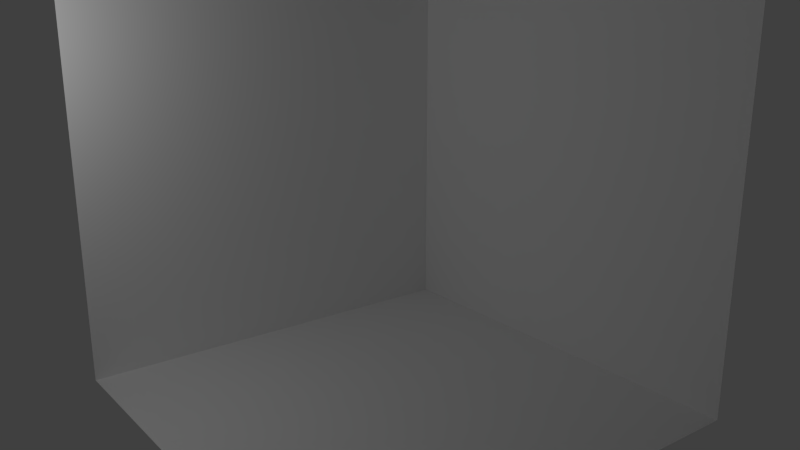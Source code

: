 # Source: room01.blend  (saved by Blender 2.66.0; exported with 4.5.12 LTS)
import bpy
from mathutils import Matrix  # noqa: F401  (used for matrix-valued properties, if any)

bpy.ops.wm.read_factory_settings(use_empty=True)
scene = bpy.context.scene
scene.name = 'Scene'

# ---- collections
col_collection_1 = bpy.data.collections.new('Collection 1'); scene.collection.children.link(col_collection_1)
col_collection_2 = bpy.data.collections.new('Collection 2'); scene.collection.children.link(col_collection_2)
col_collection_2.hide_render = True
col_collection_2.hide_viewport = True
col_collection_3 = bpy.data.collections.new('Collection 3'); scene.collection.children.link(col_collection_3)
col_collection_3.hide_render = True
col_collection_3.hide_viewport = True
col_collection_4 = bpy.data.collections.new('Collection 4'); scene.collection.children.link(col_collection_4)
col_collection_11 = bpy.data.collections.new('Collection 11'); scene.collection.children.link(col_collection_11)
col_collection_12 = bpy.data.collections.new('Collection 12'); scene.collection.children.link(col_collection_12)
col_collection_12.hide_render = True
col_collection_12.hide_viewport = True

# ---- materials (node trees are filled in below, after node groups)
mat_white = bpy.data.materials.new('white')
mat_white.alpha_threshold = 0.0
mat_white.use_transparent_shadow = False
mat_white.diffuse_color = (0.9404, 0.9404, 0.9404, 1.0)
mat_white.roughness = 0.5
mat_white.line_color = (0.0, 0.0, 0.0, 1.0)

# ---- material node trees

# ---- world
world_world = bpy.data.worlds.new('World'); scene.world = world_world
world_world.color = (0.05088, 0.05088, 0.05088)
world_world.use_sun_shadow = False
world_world.sun_shadow_jitter_overblur = 0.0
world_world.cycles.sampling_method = 'MANUAL'
world_world.cycles.sample_map_resolution = 256

# ---- cameras
cam_camera = bpy.data.cameras.new('Camera')
cam_camera.clip_end = 100.0
cam_camera.lens = 35.0
cam_camera.sensor_width = 32.0
cam_camera.sensor_height = 18.0
cam_camera.ortho_scale = 7.314
cam_camera.dof.focus_distance = 0.0
cam_camera.dof.aperture_fstop = 128.0

# ---- lights
light_lamp = bpy.data.lights.new('Lamp', 'POINT')
light_lamp.transmission_factor = 0.0
light_lamp.cutoff_distance = 30.0
light_lamp.energy = 100.0
light_lamp.shadow_buffer_clip_start = 1.001
light_lamp.shadow_soft_size = 0.1
light_lamp.shadow_maximum_resolution = 0.006
light_lamp.use_absolute_resolution = True
light_lamp.cycles.use_multiple_importance_sampling = False

# ---- meshes
me_plane_005 = bpy.data.meshes.new('Plane.005')
me_plane_005.from_pydata([(1.0, -1.0, 0.0), (-1.0, -1.0, 0.0), (1.0, 1.0, 0.0), (-1.0, 1.0, 0.0)], [], [(1, 0, 2, 3)])
_uv = me_plane_005.uv_layers.new(name='UV coord')
_uv.uv.foreach_set('vector', [0.0001001, 9.998e-05, 0.9999, 0.0001, 0.9999, 0.9999, 9.998e-05, 0.9999])
me_plane_005.materials.append(mat_white)
me_plane_005.use_remesh_preserve_volume = False
me_plane_005.use_remesh_preserve_attributes = False
me_plane_005.use_mirror_vertex_groups = False
me_plane_005.update()
me_plane_004 = bpy.data.meshes.new('Plane.004')
me_plane_004.from_pydata([(1.0, -1.0, 0.0), (-1.0, -1.0, 0.0), (1.0, 1.0, 0.0), (-1.0, 1.0, 0.0)], [], [(1, 0, 2, 3)])
_uv = me_plane_004.uv_layers.new(name='UV coord')
_uv.uv.foreach_set('vector', [0.0001001, 9.998e-05, 0.9999, 0.0001, 0.9999, 0.9999, 9.998e-05, 0.9999])
me_plane_004.materials.append(mat_white)
me_plane_004.use_remesh_preserve_volume = False
me_plane_004.use_remesh_preserve_attributes = False
me_plane_004.use_mirror_vertex_groups = False
me_plane_004.update()
me_plane_003 = bpy.data.meshes.new('Plane.003')
me_plane_003.from_pydata([(1.0, -1.0, 0.0), (-1.0, -1.0, 0.0), (1.0, 1.0, 0.0), (-1.0, 1.0, 0.0)], [], [(1, 0, 2, 3)])
_uv = me_plane_003.uv_layers.new(name='UV coord')
_uv.uv.foreach_set('vector', [0.0001001, 9.998e-05, 0.9999, 0.0001, 0.9999, 0.9999, 9.998e-05, 0.9999])
me_plane_003.materials.append(mat_white)
me_plane_003.use_remesh_preserve_volume = False
me_plane_003.use_remesh_preserve_attributes = False
me_plane_003.use_mirror_vertex_groups = False
me_plane_003.update()
me_plane_002 = bpy.data.meshes.new('Plane.002')
me_plane_002.from_pydata([(1.0, -1.0, 0.0), (-1.0, -1.0, 0.0), (1.0, 1.0, 0.0), (-1.0, 1.0, 0.0)], [], [(1, 0, 2, 3)])
me_plane_002.materials.append(mat_white)
me_plane_002.use_remesh_preserve_volume = False
me_plane_002.use_remesh_preserve_attributes = False
me_plane_002.use_mirror_vertex_groups = False
me_plane_002.update()
me_plane = bpy.data.meshes.new('Plane')
me_plane.from_pydata([(1.0, -1.0, 0.0), (-1.0, -1.0, 0.0), (1.0, 1.0, 0.0), (-1.0, 1.0, 0.0)], [], [(1, 0, 2, 3)])
_uv = me_plane.uv_layers.new(name='UV coord')
_uv.uv.foreach_set('vector', [0.0001001, 9.998e-05, 0.9999, 0.0001, 0.9999, 0.9999, 9.998e-05, 0.9999])
me_plane.materials.append(mat_white)
me_plane.use_remesh_preserve_volume = False
me_plane.use_remesh_preserve_attributes = False
me_plane.use_mirror_vertex_groups = False
me_plane.update()
me_plane_001 = bpy.data.meshes.new('Plane.001')
me_plane_001.from_pydata([(1.0, -1.0, 0.0), (-1.0, -1.0, 0.0), (1.0, 1.0, 0.0), (-1.0, 1.0, 0.0)], [], [(1, 0, 2, 3)])
_uv = me_plane_001.uv_layers.new(name='UV coord')
_uv.uv.foreach_set('vector', [0.0001001, 9.998e-05, 0.9999, 0.0001, 0.9999, 0.9999, 9.998e-05, 0.9999])
me_plane_001.materials.append(mat_white)
me_plane_001.use_remesh_preserve_volume = False
me_plane_001.use_remesh_preserve_attributes = False
me_plane_001.use_mirror_vertex_groups = False
me_plane_001.update()

# ---- objects
ob_wall_e = bpy.data.objects.new('wall_e', me_plane_005)
ob_lamp = bpy.data.objects.new('Lamp', light_lamp)
ob_camera = bpy.data.objects.new('Camera', cam_camera)
ob_wall_w = bpy.data.objects.new('wall_w', me_plane_004)
ob_wall_s = bpy.data.objects.new('wall_s', me_plane_003)
ob_wall_n = bpy.data.objects.new('wall_n', me_plane_002)
ob_floor = bpy.data.objects.new('floor', me_plane)
ob_ceiling = bpy.data.objects.new('ceiling', me_plane_001)

# ---- transforms, parenting, visibility, modifiers, constraints
ob_wall_e.location = (3.5, 0.0, 3.5)
ob_wall_e.rotation_euler = (1.571, 0.0, -1.571)
ob_wall_e.scale = (3.5, 3.5, 1.0)
ob_wall_e.lineart.crease_threshold = 0.0
ob_lamp.location = (-5.038, 1.005, 5.904)
ob_lamp.rotation_euler = (0.6503, 0.05522, 1.866)
ob_lamp.lock_rotations_4d = False
ob_lamp.empty_display_type = 'ARROWS'
ob_lamp.color = (0.0, 0.0, 0.0, 0.0)
ob_lamp.lineart.crease_threshold = 0.0
ob_camera.location = (-7.462, -10.0, 6.549)
ob_camera.rotation_euler = (1.284, -1.346e-07, -0.651)
ob_camera.lock_rotations_4d = False
ob_camera.empty_display_type = 'ARROWS'
ob_camera.color = (0.0, 0.0, 0.0, 0.0)
ob_camera.display_type = 'WIRE'
ob_camera.lineart.crease_threshold = 0.0
ob_wall_w.location = (-3.5, 0.0, 3.5)
ob_wall_w.rotation_euler = (1.571, 0.0, 1.571)
ob_wall_w.scale = (3.5, 3.5, 1.0)
ob_wall_w.lineart.crease_threshold = 0.0
ob_wall_s.location = (0.0, -3.5, 3.5)
ob_wall_s.rotation_euler = (1.571, 0.0, 3.142)
ob_wall_s.scale = (3.5, 3.5, 1.0)
ob_wall_s.lineart.crease_threshold = 0.0
ob_wall_n.location = (0.0, 3.5, 3.5)
ob_wall_n.rotation_euler = (1.571, 0.0, 0.0)
ob_wall_n.scale = (3.5, 3.5, 1.0)
ob_wall_n.lineart.crease_threshold = 0.0
ob_floor.location = (0.0, 0.0, 0.0)
ob_floor.scale = (3.5, 3.5, 1.0)
ob_floor.lineart.crease_threshold = 0.0
ob_ceiling.location = (0.0, 0.0, 7.0)
ob_ceiling.rotation_euler = (3.142, 0.0, 0.0)
ob_ceiling.scale = (3.5, 3.5, 1.0)
ob_ceiling.lineart.crease_threshold = 0.0

# ---- collection membership
col_collection_1.objects.link(ob_wall_e)
col_collection_1.objects.link(ob_lamp)
col_collection_1.objects.link(ob_camera)
col_collection_2.objects.link(ob_wall_w)
col_collection_3.objects.link(ob_wall_s)
col_collection_4.objects.link(ob_wall_n)
col_collection_11.objects.link(ob_floor)
col_collection_12.objects.link(ob_ceiling)

# ---- scene / render settings (as saved in the file)
scene.camera = ob_camera
scene.frame_start = 1; scene.frame_end = 250; scene.frame_set(1)
scene.render.engine = 'BLENDER_EEVEE_NEXT'
scene.render.image_settings.color_mode = 'RGB'
scene.render.image_settings.compression = 90
scene.render.resolution_percentage = 50
scene.render.dither_intensity = 0.0
scene.render.bake_margin = 2
scene.cycles.use_denoising = False
scene.cycles.samples = 10
scene.cycles.sampling_pattern = 'TABULATED_SOBOL'
scene.cycles.light_sampling_threshold = 0.0
scene.cycles.use_adaptive_sampling = False
scene.cycles.use_light_tree = False
scene.cycles.blur_glossy = 0.0
scene.cycles.volume_bounces = 1
scene.cycles.pixel_filter_type = 'GAUSSIAN'
scene.cycles.sample_clamp_indirect = 0.0
scene.view_settings.view_transform = 'Standard'
bpy.context.view_layer.update()
